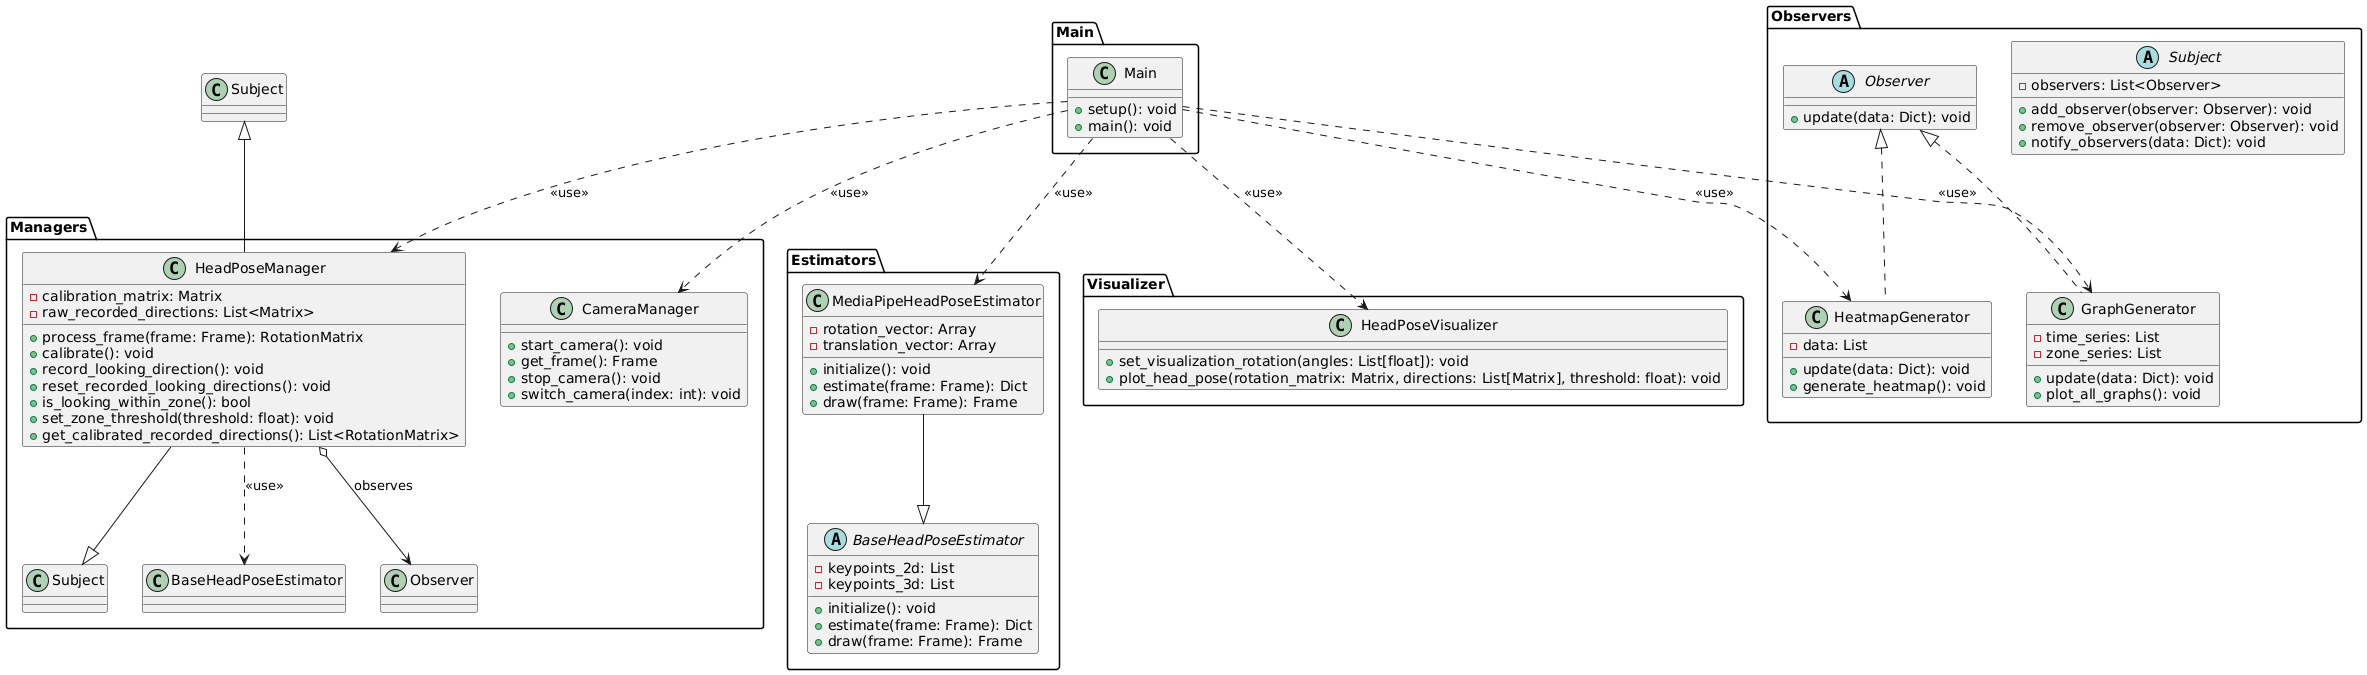

The diagram above was rendered by PlantUML. Its source (embedded in the PNG):
@startuml
package "Managers" {
    class CameraManager {
        +start_camera(): void
        +get_frame(): Frame
        +stop_camera(): void
        +switch_camera(index: int): void
    }

    class HeadPoseManager {
        +process_frame(frame: Frame): RotationMatrix
        +calibrate(): void
        +record_looking_direction(): void
        +reset_recorded_looking_directions(): void
        +is_looking_within_zone(): bool
        +set_zone_threshold(threshold: float): void
        +get_calibrated_recorded_directions(): List<RotationMatrix>
        -calibration_matrix: Matrix
        -raw_recorded_directions: List<Matrix>
    }
    
    HeadPoseManager --|> Subject
    HeadPoseManager ..> BaseHeadPoseEstimator : <<use>>
    HeadPoseManager o--> Observer : observes
}

package "Estimators" {
    abstract class BaseHeadPoseEstimator {
        +initialize(): void
        +estimate(frame: Frame): Dict
        +draw(frame: Frame): Frame
        -keypoints_2d: List
        -keypoints_3d: List
    }

    class MediaPipeHeadPoseEstimator {
        +initialize(): void
        +estimate(frame: Frame): Dict
        +draw(frame: Frame): Frame
        -rotation_vector: Array
        -translation_vector: Array
    }

    MediaPipeHeadPoseEstimator --|> BaseHeadPoseEstimator
}

package "Observers" {
    abstract class Observer {
        +update(data: Dict): void
    }
    abstract class Subject {
        +add_observer(observer: Observer): void
        +remove_observer(observer: Observer): void
        +notify_observers(data: Dict): void
        -observers: List<Observer>
    }

    class HeatmapGenerator {
        +update(data: Dict): void
        +generate_heatmap(): void
        -data: List
    }

    class GraphGenerator {
        +update(data: Dict): void
        +plot_all_graphs(): void
        -time_series: List
        -zone_series: List
    }

    Observer <|.. HeatmapGenerator
    Observer <|.. GraphGenerator
}

package "Visualizer" {
    class HeadPoseVisualizer {
        +set_visualization_rotation(angles: List[float]): void
        +plot_head_pose(rotation_matrix: Matrix, directions: List[Matrix], threshold: float): void
    }
}


Subject <|-- HeadPoseManager

package "Main" {
    class Main {
        +setup(): void
        +main(): void
    }

    Main ..> CameraManager : <<use>>
    Main ..> HeadPoseManager : <<use>>
    Main ..> MediaPipeHeadPoseEstimator : <<use>>
    Main ..> HeatmapGenerator : <<use>>
    Main ..> GraphGenerator : <<use>>
    Main ..> HeadPoseVisualizer : <<use>>
}
@enduml